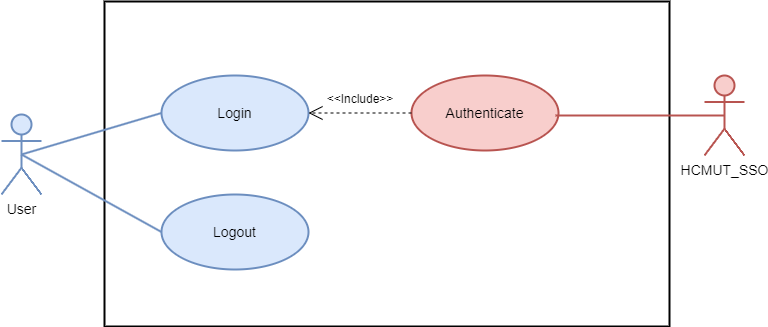

The diagram above was exported from draw.io. Its source (the exported page's mxGraphModel, read from the mxfile embedded in the PNG):
<mxGraphModel dx="3177" dy="1287" grid="0" gridSize="10" guides="1" tooltips="1" connect="1" arrows="1" fold="1" page="1" pageScale="1" pageWidth="827" pageHeight="1169" background="none" math="0" shadow="0">
  <root>
    <mxCell id="0" />
    <mxCell id="1" parent="0" />
    <mxCell id="kLnLopXRwDosChNQIHrW-3" value="" style="rounded=0;whiteSpace=wrap;html=1;strokeWidth=2;" parent="1" vertex="1">
      <mxGeometry x="51" y="418" width="565" height="325" as="geometry" />
    </mxCell>
    <mxCell id="WYwJlAyC4F221uzyaEGs-3" value="User" style="shape=umlActor;verticalLabelPosition=bottom;verticalAlign=top;html=1;outlineConnect=0;rounded=1;strokeWidth=2;perimeterSpacing=5;shadow=0;labelBackgroundColor=none;horizontal=1;fontSize=14;fillColor=#dae8fc;strokeColor=#6c8ebf;" parent="1" vertex="1">
      <mxGeometry x="-52" y="531" width="40" height="80" as="geometry" />
    </mxCell>
    <mxCell id="WYwJlAyC4F221uzyaEGs-4" value="Login" style="ellipse;whiteSpace=wrap;html=1;strokeWidth=2;fontSize=14;labelBackgroundColor=none;fillColor=#dae8fc;strokeColor=#6c8ebf;rounded=1;" parent="1" vertex="1">
      <mxGeometry x="108" y="492" width="147" height="75" as="geometry" />
    </mxCell>
    <mxCell id="WYwJlAyC4F221uzyaEGs-7" value="" style="endArrow=none;html=1;rounded=1;entryX=0;entryY=0.5;entryDx=0;entryDy=0;strokeWidth=2;fontSize=14;labelBackgroundColor=none;strokeColor=#6c8ebf;fontColor=default;exitX=0.5;exitY=0.5;exitDx=0;exitDy=0;exitPerimeter=0;fillColor=#dae8fc;" parent="1" source="WYwJlAyC4F221uzyaEGs-3" target="WYwJlAyC4F221uzyaEGs-4" edge="1">
      <mxGeometry width="50" height="50" relative="1" as="geometry">
        <mxPoint x="10" y="453" as="sourcePoint" />
        <mxPoint x="60" y="403" as="targetPoint" />
        <Array as="points" />
      </mxGeometry>
    </mxCell>
    <mxCell id="WYwJlAyC4F221uzyaEGs-8" value="Logout" style="ellipse;whiteSpace=wrap;html=1;strokeWidth=2;fontSize=14;labelBackgroundColor=none;fillColor=#dae8fc;strokeColor=#6c8ebf;rounded=1;" parent="1" vertex="1">
      <mxGeometry x="108" y="611" width="147" height="75" as="geometry" />
    </mxCell>
    <mxCell id="WYwJlAyC4F221uzyaEGs-9" value="" style="endArrow=none;html=1;rounded=1;entryX=0;entryY=0.5;entryDx=0;entryDy=0;strokeWidth=2;fontSize=14;labelBackgroundColor=none;strokeColor=#6c8ebf;fontColor=default;exitX=0.5;exitY=0.5;exitDx=0;exitDy=0;exitPerimeter=0;fillColor=#dae8fc;" parent="1" source="WYwJlAyC4F221uzyaEGs-3" target="WYwJlAyC4F221uzyaEGs-8" edge="1">
      <mxGeometry width="50" height="50" relative="1" as="geometry">
        <mxPoint x="-4" y="524" as="sourcePoint" />
        <mxPoint x="118" y="537" as="targetPoint" />
        <Array as="points" />
      </mxGeometry>
    </mxCell>
    <mxCell id="kLnLopXRwDosChNQIHrW-4" value="Authenticate" style="ellipse;whiteSpace=wrap;html=1;strokeWidth=2;fontSize=14;labelBackgroundColor=none;fillColor=#f8cecc;strokeColor=#b85450;rounded=1;" parent="1" vertex="1">
      <mxGeometry x="358" y="492" width="147" height="75" as="geometry" />
    </mxCell>
    <mxCell id="kLnLopXRwDosChNQIHrW-5" value="HCMUT_SSO" style="shape=umlActor;verticalLabelPosition=bottom;verticalAlign=top;html=1;outlineConnect=0;rounded=1;strokeWidth=2;perimeterSpacing=5;shadow=0;labelBackgroundColor=none;horizontal=1;fontSize=14;fillColor=#f8cecc;strokeColor=#b85450;" parent="1" vertex="1">
      <mxGeometry x="651" y="492" width="40" height="80" as="geometry" />
    </mxCell>
    <mxCell id="kLnLopXRwDosChNQIHrW-6" value="" style="endArrow=none;html=1;rounded=0;entryX=0.5;entryY=0.5;entryDx=0;entryDy=0;entryPerimeter=0;fillColor=#f8cecc;strokeColor=#b85450;strokeWidth=2;" parent="1" target="kLnLopXRwDosChNQIHrW-5" edge="1">
      <mxGeometry width="50" height="50" relative="1" as="geometry">
        <mxPoint x="502" y="532" as="sourcePoint" />
        <mxPoint x="552" y="482" as="targetPoint" />
      </mxGeometry>
    </mxCell>
    <mxCell id="kLnLopXRwDosChNQIHrW-12" value="&amp;lt;&amp;lt;Include&amp;gt;&amp;gt;&lt;br&gt;" style="text;html=1;strokeColor=none;fillColor=none;align=center;verticalAlign=middle;whiteSpace=wrap;rounded=0;" parent="1" vertex="1">
      <mxGeometry x="277" y="501" width="60" height="30" as="geometry" />
    </mxCell>
    <mxCell id="kLnLopXRwDosChNQIHrW-13" value="" style="endArrow=open;endSize=12;dashed=1;html=1;rounded=0;exitX=0;exitY=0.5;exitDx=0;exitDy=0;entryX=1;entryY=0.5;entryDx=0;entryDy=0;" parent="1" source="kLnLopXRwDosChNQIHrW-4" target="WYwJlAyC4F221uzyaEGs-4" edge="1">
      <mxGeometry width="160" relative="1" as="geometry">
        <mxPoint x="263.2610000000002" y="623.3500000000001" as="sourcePoint" />
        <mxPoint x="313.212121212121" y="494" as="targetPoint" />
        <Array as="points" />
      </mxGeometry>
    </mxCell>
  </root>
</mxGraphModel>